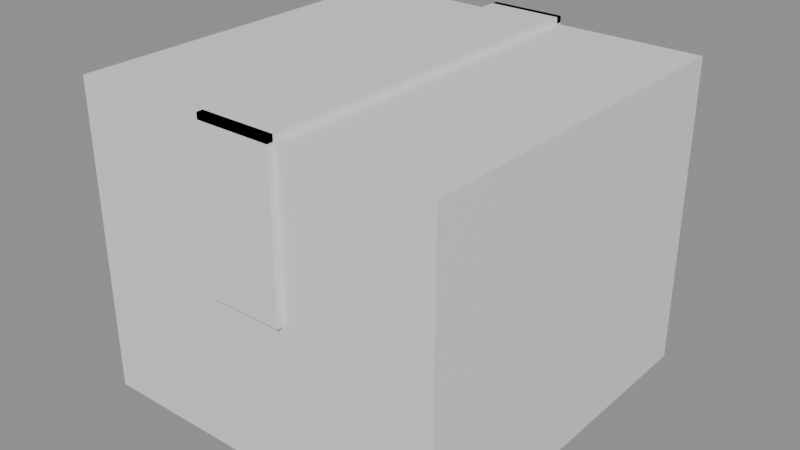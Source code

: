 # Source: parcel.blend  (saved by Blender 5.2.45; exported with 4.5.12 LTS)
import bpy
from mathutils import Matrix  # noqa: F401  (used for matrix-valued properties, if any)

bpy.ops.wm.read_factory_settings(use_empty=True)
scene = bpy.context.scene
scene.name = 'Scene'

# ---- materials (node trees are filled in below, after node groups)
mat_cardboard = bpy.data.materials.new('cardboard')
mat_cardboard.diffuse_color = (0.7, 0.52, 0.32, 1.0)
mat_tape = bpy.data.materials.new('tape')
mat_tape.diffuse_color = (0.85, 0.75, 0.55, 1.0)

# ---- material node trees
mat_cardboard.use_nodes = True; mat_cardboard.node_tree.nodes.clear()
_N = mat_cardboard.node_tree.nodes; _L = mat_cardboard.node_tree.links
n0 = _N.new('ShaderNodeBsdfPrincipled'); n0.name = 'Principled BSDF'; n0.location = (-200, 100)
n0.inputs[10].default_value = 0.005
n1 = _N.new('ShaderNodeOutputMaterial'); n1.name = 'Material Output'; n1.location = (200, 100)
_L.new(n0.outputs[0], n1.inputs[0])
n1.is_active_output = True
mat_tape.use_nodes = True; mat_tape.node_tree.nodes.clear()
_N = mat_tape.node_tree.nodes; _L = mat_tape.node_tree.links
n0 = _N.new('ShaderNodeBsdfPrincipled'); n0.name = 'Principled BSDF'; n0.location = (-200, 100)
n0.inputs[10].default_value = 0.005
n1 = _N.new('ShaderNodeOutputMaterial'); n1.name = 'Material Output'; n1.location = (200, 100)
_L.new(n0.outputs[0], n1.inputs[0])
n1.is_active_output = True

# ---- meshes
me_parcel = bpy.data.meshes.new('Parcel')
me_parcel.from_pydata([(-0.3, -0.3, -0.25), (0.3, -0.3, -0.25), (0.3, 0.3, -0.25), (-0.3, 0.3, -0.25), (-0.3, -0.3, 0.25), (0.3, -0.3, 0.25), (0.3, 0.3, 0.25), (-0.3, 0.3, 0.25), (-0.06, -0.31, 0.25), (0.06, -0.31, 0.25), (0.06, 0.31, 0.25), (-0.06, 0.31, 0.25), (-0.06, -0.31, 0.26), (0.06, -0.31, 0.26), (0.06, 0.31, 0.26), (-0.06, 0.31, 0.26), (-0.06, 0.3, 0.0), (0.06, 0.3, 0.0), (0.06, 0.31, 0.0), (-0.06, 0.31, 0.0), (-0.06, 0.3, 0.26), (0.06, 0.3, 0.26), (0.06, 0.31, 0.26), (-0.06, 0.31, 0.26), (-0.06, -0.31, 0.0), (0.06, -0.31, 0.0), (0.06, -0.3, 0.0), (-0.06, -0.3, 0.0), (-0.06, -0.31, 0.26), (0.06, -0.31, 0.26), (0.06, -0.3, 0.26), (-0.06, -0.3, 0.26)], [], [(0, 3, 2, 1), (4, 5, 6, 7), (0, 1, 5, 4), (1, 2, 6, 5), (2, 3, 7, 6), (3, 0, 4, 7), (8, 11, 10, 9), (12, 13, 14, 15), (8, 9, 13, 12), (9, 10, 14, 13), (10, 11, 15, 14), (11, 8, 12, 15), (16, 19, 18, 17), (20, 21, 22, 23), (16, 17, 21, 20), (17, 18, 22, 21), (18, 19, 23, 22), (19, 16, 20, 23), (24, 27, 26, 25), (28, 29, 30, 31), (24, 25, 29, 28), (25, 26, 30, 29), (26, 27, 31, 30), (27, 24, 28, 31)])
me_parcel.polygons.foreach_set('material_index', [0, 0, 0, 0, 0, 0, 1, 1, 1, 1, 1, 1, 1, 1, 1, 1, 1, 1, 1, 1, 1, 1, 1, 1])
me_parcel.materials.append(mat_cardboard)
me_parcel.materials.append(mat_tape)
me_parcel.update()

# ---- objects
ob_parcel = bpy.data.objects.new('Parcel', me_parcel)

# ---- transforms, parenting, visibility, modifiers, constraints
ob_parcel.location = (0.0, 0.0, 0.0)

# ---- collection membership
scene.collection.objects.link(ob_parcel)

# ---- scene / render settings (as saved in the file)
scene.frame_start = 1; scene.frame_end = 250; scene.frame_set(1)
scene.render.engine = 'BLENDER_EEVEE_NEXT'
scene.render.bake_bias = 0.0
scene.render.bake_samples = 0
scene.render.compositor_device = 'GPU'
scene.eevee.use_volume_custom_range = False
scene.eevee.fast_gi_thickness_near = 0.1
scene.eevee.fast_gi_thickness_far = 0.0
scene.eevee.ray_tracing_options.screen_trace_thickness = 0.1
bpy.context.view_layer.update()

# ---- added for rendering (the .blend has no active camera and no usable light): camera, sun + grey world if the file has none
cam_auto = bpy.data.cameras.new('AutoCamera')
cam_auto.lens = 50.0
cam_auto.sensor_width = 36.0
cam_auto.clip_end = 1000.0
ob_auto_camera = bpy.data.objects.new('AutoCamera', cam_auto)
scene.collection.objects.link(ob_auto_camera)
ob_auto_camera.location = (0.927304, -1.11276, 0.746843)
ob_auto_camera.rotation_euler = (1.09748, -7.21219e-08, 0.694738)
scene.camera = ob_auto_camera
light_auto_sun = bpy.data.lights.new('AutoSun', 'SUN')
light_auto_sun.energy = 3.0
light_auto_sun.angle = 0.0523599
ob_auto_sun = bpy.data.objects.new('AutoSun', light_auto_sun)
scene.collection.objects.link(ob_auto_sun)
ob_auto_sun.rotation_euler = (0.872665, 0.174533, 0.523599)
if scene.world is None:
    world_auto = bpy.data.worlds.new('AutoWorld')
    world_auto.color = (0.3, 0.3, 0.3)
    scene.world = world_auto
bpy.context.view_layer.update()
